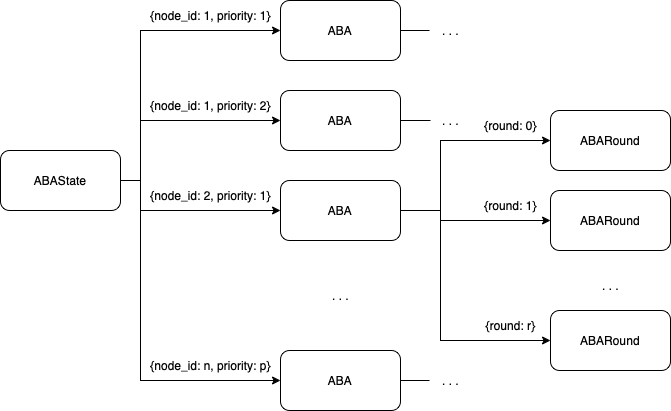

The diagram above was exported from draw.io. Its source (the exported page's mxGraphModel, read from the mxfile embedded in the PNG):
<mxGraphModel dx="954" dy="561" grid="1" gridSize="10" guides="1" tooltips="1" connect="1" arrows="1" fold="1" page="1" pageScale="1" pageWidth="850" pageHeight="1100" math="0" shadow="0" extFonts="Permanent Marker^https://fonts.googleapis.com/css?family=Permanent+Marker">
  <root>
    <mxCell id="0" />
    <mxCell id="1" parent="0" />
    <mxCell id="E_e-mIuuizZhB7MjT7xw-5" style="rounded=0;orthogonalLoop=1;jettySize=auto;html=1;entryX=0;entryY=0.5;entryDx=0;entryDy=0;edgeStyle=orthogonalEdgeStyle;" edge="1" parent="1" source="E_e-mIuuizZhB7MjT7xw-1" target="E_e-mIuuizZhB7MjT7xw-2">
      <mxGeometry relative="1" as="geometry">
        <Array as="points">
          <mxPoint x="220" y="280" />
          <mxPoint x="220" y="130" />
        </Array>
      </mxGeometry>
    </mxCell>
    <mxCell id="E_e-mIuuizZhB7MjT7xw-6" style="edgeStyle=orthogonalEdgeStyle;rounded=0;orthogonalLoop=1;jettySize=auto;html=1;entryX=0;entryY=0.5;entryDx=0;entryDy=0;" edge="1" parent="1" source="E_e-mIuuizZhB7MjT7xw-1" target="E_e-mIuuizZhB7MjT7xw-3">
      <mxGeometry relative="1" as="geometry">
        <Array as="points">
          <mxPoint x="220" y="280" />
          <mxPoint x="220" y="220" />
        </Array>
      </mxGeometry>
    </mxCell>
    <mxCell id="E_e-mIuuizZhB7MjT7xw-7" style="edgeStyle=orthogonalEdgeStyle;rounded=0;orthogonalLoop=1;jettySize=auto;html=1;entryX=0;entryY=0.5;entryDx=0;entryDy=0;" edge="1" parent="1" source="E_e-mIuuizZhB7MjT7xw-1" target="E_e-mIuuizZhB7MjT7xw-4">
      <mxGeometry relative="1" as="geometry">
        <Array as="points">
          <mxPoint x="220" y="280" />
          <mxPoint x="220" y="480" />
        </Array>
      </mxGeometry>
    </mxCell>
    <mxCell id="E_e-mIuuizZhB7MjT7xw-12" style="edgeStyle=orthogonalEdgeStyle;rounded=0;orthogonalLoop=1;jettySize=auto;html=1;entryX=0;entryY=0.5;entryDx=0;entryDy=0;" edge="1" parent="1" source="E_e-mIuuizZhB7MjT7xw-1" target="E_e-mIuuizZhB7MjT7xw-11">
      <mxGeometry relative="1" as="geometry">
        <Array as="points">
          <mxPoint x="220" y="280" />
          <mxPoint x="220" y="310" />
        </Array>
      </mxGeometry>
    </mxCell>
    <mxCell id="E_e-mIuuizZhB7MjT7xw-1" value="ABAState" style="rounded=1;whiteSpace=wrap;html=1;" vertex="1" parent="1">
      <mxGeometry x="80" y="250" width="120" height="60" as="geometry" />
    </mxCell>
    <mxCell id="E_e-mIuuizZhB7MjT7xw-30" style="edgeStyle=orthogonalEdgeStyle;rounded=0;orthogonalLoop=1;jettySize=auto;html=1;entryX=-0.025;entryY=0.5;entryDx=0;entryDy=0;entryPerimeter=0;endArrow=none;endFill=0;" edge="1" parent="1" source="E_e-mIuuizZhB7MjT7xw-2" target="E_e-mIuuizZhB7MjT7xw-25">
      <mxGeometry relative="1" as="geometry" />
    </mxCell>
    <mxCell id="E_e-mIuuizZhB7MjT7xw-2" value="ABA" style="rounded=1;whiteSpace=wrap;html=1;" vertex="1" parent="1">
      <mxGeometry x="360" y="100" width="120" height="60" as="geometry" />
    </mxCell>
    <mxCell id="E_e-mIuuizZhB7MjT7xw-31" style="edgeStyle=orthogonalEdgeStyle;rounded=0;orthogonalLoop=1;jettySize=auto;html=1;entryX=0;entryY=0.5;entryDx=0;entryDy=0;entryPerimeter=0;endArrow=none;endFill=0;" edge="1" parent="1" source="E_e-mIuuizZhB7MjT7xw-3" target="E_e-mIuuizZhB7MjT7xw-26">
      <mxGeometry relative="1" as="geometry" />
    </mxCell>
    <mxCell id="E_e-mIuuizZhB7MjT7xw-3" value="ABA" style="rounded=1;whiteSpace=wrap;html=1;" vertex="1" parent="1">
      <mxGeometry x="360" y="190" width="120" height="60" as="geometry" />
    </mxCell>
    <mxCell id="E_e-mIuuizZhB7MjT7xw-28" style="edgeStyle=orthogonalEdgeStyle;rounded=0;orthogonalLoop=1;jettySize=auto;html=1;entryX=-0.025;entryY=0.5;entryDx=0;entryDy=0;entryPerimeter=0;endArrow=none;endFill=0;" edge="1" parent="1" source="E_e-mIuuizZhB7MjT7xw-4" target="E_e-mIuuizZhB7MjT7xw-27">
      <mxGeometry relative="1" as="geometry" />
    </mxCell>
    <mxCell id="E_e-mIuuizZhB7MjT7xw-4" value="ABA" style="rounded=1;whiteSpace=wrap;html=1;" vertex="1" parent="1">
      <mxGeometry x="360" y="450" width="120" height="60" as="geometry" />
    </mxCell>
    <mxCell id="E_e-mIuuizZhB7MjT7xw-8" value=". . ." style="text;html=1;align=center;verticalAlign=middle;resizable=0;points=[];autosize=1;strokeColor=none;fillColor=none;" vertex="1" parent="1">
      <mxGeometry x="400" y="380" width="40" height="30" as="geometry" />
    </mxCell>
    <mxCell id="E_e-mIuuizZhB7MjT7xw-9" value="{node_id: 1, priority: 1}" style="text;html=1;align=center;verticalAlign=middle;resizable=0;points=[];autosize=1;strokeColor=none;fillColor=none;" vertex="1" parent="1">
      <mxGeometry x="220" y="100" width="140" height="30" as="geometry" />
    </mxCell>
    <mxCell id="E_e-mIuuizZhB7MjT7xw-10" value="{node_id: 1, priority: 2}" style="text;html=1;align=center;verticalAlign=middle;resizable=0;points=[];autosize=1;strokeColor=none;fillColor=none;" vertex="1" parent="1">
      <mxGeometry x="220" y="190" width="140" height="30" as="geometry" />
    </mxCell>
    <mxCell id="E_e-mIuuizZhB7MjT7xw-19" style="edgeStyle=orthogonalEdgeStyle;rounded=0;orthogonalLoop=1;jettySize=auto;html=1;entryX=0;entryY=0.5;entryDx=0;entryDy=0;" edge="1" parent="1" source="E_e-mIuuizZhB7MjT7xw-11" target="E_e-mIuuizZhB7MjT7xw-15">
      <mxGeometry relative="1" as="geometry">
        <Array as="points">
          <mxPoint x="520" y="310" />
          <mxPoint x="520" y="240" />
        </Array>
      </mxGeometry>
    </mxCell>
    <mxCell id="E_e-mIuuizZhB7MjT7xw-20" style="edgeStyle=orthogonalEdgeStyle;rounded=0;orthogonalLoop=1;jettySize=auto;html=1;entryX=0;entryY=0.5;entryDx=0;entryDy=0;" edge="1" parent="1" source="E_e-mIuuizZhB7MjT7xw-11" target="E_e-mIuuizZhB7MjT7xw-16">
      <mxGeometry relative="1" as="geometry">
        <Array as="points">
          <mxPoint x="520" y="310" />
          <mxPoint x="520" y="320" />
        </Array>
      </mxGeometry>
    </mxCell>
    <mxCell id="E_e-mIuuizZhB7MjT7xw-21" style="edgeStyle=orthogonalEdgeStyle;rounded=0;orthogonalLoop=1;jettySize=auto;html=1;entryX=0;entryY=0.5;entryDx=0;entryDy=0;" edge="1" parent="1" source="E_e-mIuuizZhB7MjT7xw-11" target="E_e-mIuuizZhB7MjT7xw-17">
      <mxGeometry relative="1" as="geometry">
        <Array as="points">
          <mxPoint x="520" y="310" />
          <mxPoint x="520" y="440" />
        </Array>
      </mxGeometry>
    </mxCell>
    <mxCell id="E_e-mIuuizZhB7MjT7xw-11" value="ABA" style="rounded=1;whiteSpace=wrap;html=1;" vertex="1" parent="1">
      <mxGeometry x="360" y="280" width="120" height="60" as="geometry" />
    </mxCell>
    <mxCell id="E_e-mIuuizZhB7MjT7xw-13" value="{node_id: 2, priority: 1}" style="text;html=1;align=center;verticalAlign=middle;resizable=0;points=[];autosize=1;strokeColor=none;fillColor=none;" vertex="1" parent="1">
      <mxGeometry x="220" y="280" width="140" height="30" as="geometry" />
    </mxCell>
    <mxCell id="E_e-mIuuizZhB7MjT7xw-14" value="{node_id: n, priority: p}" style="text;html=1;align=center;verticalAlign=middle;resizable=0;points=[];autosize=1;strokeColor=none;fillColor=none;" vertex="1" parent="1">
      <mxGeometry x="220" y="450" width="140" height="30" as="geometry" />
    </mxCell>
    <mxCell id="E_e-mIuuizZhB7MjT7xw-15" value="ABARound" style="rounded=1;whiteSpace=wrap;html=1;" vertex="1" parent="1">
      <mxGeometry x="630" y="210" width="120" height="60" as="geometry" />
    </mxCell>
    <mxCell id="E_e-mIuuizZhB7MjT7xw-16" value="ABARound" style="rounded=1;whiteSpace=wrap;html=1;" vertex="1" parent="1">
      <mxGeometry x="630" y="290" width="120" height="60" as="geometry" />
    </mxCell>
    <mxCell id="E_e-mIuuizZhB7MjT7xw-17" value="ABARound" style="rounded=1;whiteSpace=wrap;html=1;" vertex="1" parent="1">
      <mxGeometry x="630" y="410" width="120" height="60" as="geometry" />
    </mxCell>
    <mxCell id="E_e-mIuuizZhB7MjT7xw-18" value=". . ." style="text;html=1;align=center;verticalAlign=middle;resizable=0;points=[];autosize=1;strokeColor=none;fillColor=none;" vertex="1" parent="1">
      <mxGeometry x="670" y="370" width="40" height="30" as="geometry" />
    </mxCell>
    <mxCell id="E_e-mIuuizZhB7MjT7xw-22" value="{round: 0}" style="text;html=1;align=center;verticalAlign=middle;resizable=0;points=[];autosize=1;strokeColor=none;fillColor=none;" vertex="1" parent="1">
      <mxGeometry x="550" y="210" width="80" height="30" as="geometry" />
    </mxCell>
    <mxCell id="E_e-mIuuizZhB7MjT7xw-23" value="{round: 1}" style="text;html=1;align=center;verticalAlign=middle;resizable=0;points=[];autosize=1;strokeColor=none;fillColor=none;" vertex="1" parent="1">
      <mxGeometry x="550" y="290" width="80" height="30" as="geometry" />
    </mxCell>
    <mxCell id="E_e-mIuuizZhB7MjT7xw-24" value="{round: r}" style="text;html=1;align=center;verticalAlign=middle;resizable=0;points=[];autosize=1;strokeColor=none;fillColor=none;" vertex="1" parent="1">
      <mxGeometry x="555" y="410" width="70" height="30" as="geometry" />
    </mxCell>
    <mxCell id="E_e-mIuuizZhB7MjT7xw-25" value=". . ." style="text;html=1;align=center;verticalAlign=middle;resizable=0;points=[];autosize=1;strokeColor=none;fillColor=none;" vertex="1" parent="1">
      <mxGeometry x="510" y="115" width="40" height="30" as="geometry" />
    </mxCell>
    <mxCell id="E_e-mIuuizZhB7MjT7xw-26" value=". . ." style="text;html=1;align=center;verticalAlign=middle;resizable=0;points=[];autosize=1;strokeColor=none;fillColor=none;" vertex="1" parent="1">
      <mxGeometry x="510" y="205" width="40" height="30" as="geometry" />
    </mxCell>
    <mxCell id="E_e-mIuuizZhB7MjT7xw-27" value=". . ." style="text;html=1;align=center;verticalAlign=middle;resizable=0;points=[];autosize=1;strokeColor=none;fillColor=none;" vertex="1" parent="1">
      <mxGeometry x="510" y="465" width="40" height="30" as="geometry" />
    </mxCell>
  </root>
</mxGraphModel>